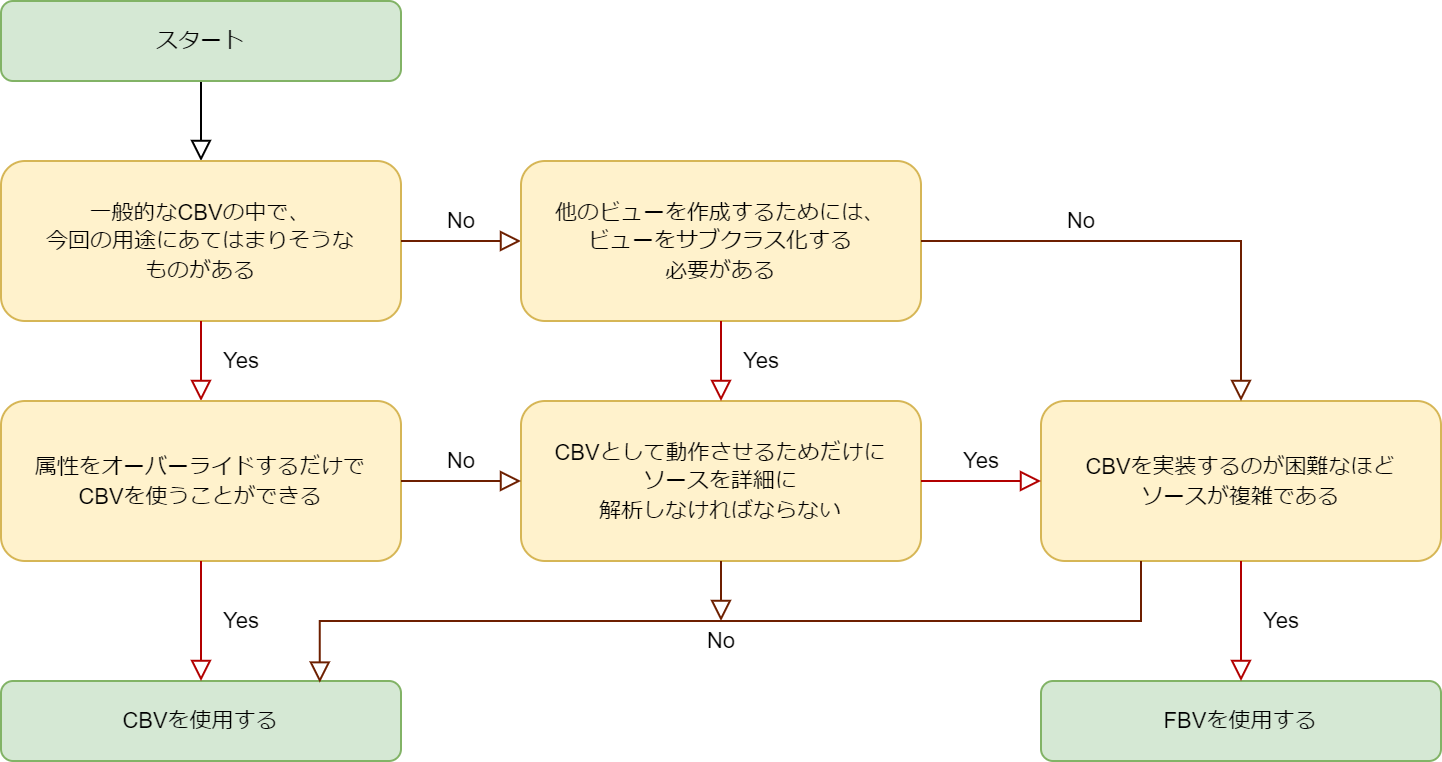

The diagram above was exported from draw.io. Its source (the exported page's mxGraphModel, read from the mxfile embedded in the PNG):
<mxGraphModel dx="970" dy="524" grid="1" gridSize="10" guides="1" tooltips="1" connect="1" arrows="1" fold="1" page="1" pageScale="1" pageWidth="827" pageHeight="1169" math="0" shadow="0">
  <root>
    <mxCell id="WIyWlLk6GJQsqaUBKTNV-0" />
    <mxCell id="WIyWlLk6GJQsqaUBKTNV-1" parent="WIyWlLk6GJQsqaUBKTNV-0" />
    <mxCell id="WIyWlLk6GJQsqaUBKTNV-2" value="" style="rounded=0;html=1;jettySize=auto;orthogonalLoop=1;fontSize=11;endArrow=block;endFill=0;endSize=8;strokeWidth=1;shadow=0;labelBackgroundColor=none;edgeStyle=orthogonalEdgeStyle;entryX=0.5;entryY=0;entryDx=0;entryDy=0;" parent="WIyWlLk6GJQsqaUBKTNV-1" source="WIyWlLk6GJQsqaUBKTNV-3" target="eZ-YM8IAsTjh4khf4w_3-0" edge="1">
      <mxGeometry relative="1" as="geometry">
        <mxPoint x="114" y="170" as="targetPoint" />
      </mxGeometry>
    </mxCell>
    <mxCell id="WIyWlLk6GJQsqaUBKTNV-3" value="&lt;font style=&quot;font-size: 11px&quot;&gt;スタート&lt;/font&gt;" style="rounded=1;whiteSpace=wrap;html=1;fontSize=12;glass=0;strokeWidth=1;shadow=0;fillColor=#d5e8d4;strokeColor=#82b366;" parent="WIyWlLk6GJQsqaUBKTNV-1" vertex="1">
      <mxGeometry x="54" y="80" width="200" height="40" as="geometry" />
    </mxCell>
    <mxCell id="eZ-YM8IAsTjh4khf4w_3-0" value="&lt;font style=&quot;font-size: 11px&quot;&gt;一般的なCBVの中で、&lt;br&gt;今回の用途にあてはまりそうな&lt;br&gt;ものがある&lt;/font&gt;" style="rounded=1;whiteSpace=wrap;html=1;fontSize=12;glass=0;strokeWidth=1;shadow=0;fillColor=#fff2cc;strokeColor=#d6b656;" vertex="1" parent="WIyWlLk6GJQsqaUBKTNV-1">
      <mxGeometry x="54" y="160" width="200" height="80" as="geometry" />
    </mxCell>
    <mxCell id="eZ-YM8IAsTjh4khf4w_3-10" value="Yes" style="rounded=0;html=1;jettySize=auto;orthogonalLoop=1;fontSize=11;endArrow=block;endFill=0;endSize=8;strokeWidth=1;shadow=0;labelBackgroundColor=none;edgeStyle=orthogonalEdgeStyle;exitX=0.5;exitY=1;exitDx=0;exitDy=0;entryX=0.5;entryY=0;entryDx=0;entryDy=0;fillColor=#e51400;strokeColor=#B20000;" edge="1" parent="WIyWlLk6GJQsqaUBKTNV-1" source="eZ-YM8IAsTjh4khf4w_3-0" target="eZ-YM8IAsTjh4khf4w_3-16">
      <mxGeometry y="20" relative="1" as="geometry">
        <mxPoint as="offset" />
        <mxPoint x="167" y="240" as="sourcePoint" />
        <mxPoint x="167" y="290" as="targetPoint" />
      </mxGeometry>
    </mxCell>
    <mxCell id="eZ-YM8IAsTjh4khf4w_3-11" value="No" style="edgeStyle=orthogonalEdgeStyle;rounded=0;html=1;jettySize=auto;orthogonalLoop=1;fontSize=11;endArrow=block;endFill=0;endSize=8;strokeWidth=1;shadow=0;labelBackgroundColor=none;exitX=1;exitY=0.5;exitDx=0;exitDy=0;entryX=0;entryY=0.5;entryDx=0;entryDy=0;fillColor=#a0522d;strokeColor=#6D1F00;" edge="1" parent="WIyWlLk6GJQsqaUBKTNV-1" source="eZ-YM8IAsTjh4khf4w_3-0" target="eZ-YM8IAsTjh4khf4w_3-20">
      <mxGeometry y="10" relative="1" as="geometry">
        <mxPoint as="offset" />
        <mxPoint x="254" y="200" as="sourcePoint" />
        <mxPoint x="304" y="200" as="targetPoint" />
      </mxGeometry>
    </mxCell>
    <mxCell id="eZ-YM8IAsTjh4khf4w_3-16" value="&lt;font style=&quot;font-size: 11px&quot;&gt;属性をオーバーライドするだけで&lt;br&gt;CBVを使うことができる&lt;/font&gt;" style="rounded=1;whiteSpace=wrap;html=1;fontSize=12;glass=0;strokeWidth=1;shadow=0;fillColor=#fff2cc;strokeColor=#d6b656;" vertex="1" parent="WIyWlLk6GJQsqaUBKTNV-1">
      <mxGeometry x="54" y="280" width="200" height="80" as="geometry" />
    </mxCell>
    <mxCell id="eZ-YM8IAsTjh4khf4w_3-17" value="&lt;font style=&quot;font-size: 11px&quot;&gt;CBVを使用する&lt;/font&gt;" style="rounded=1;whiteSpace=wrap;html=1;fontSize=12;glass=0;strokeWidth=1;shadow=0;fillColor=#d5e8d4;strokeColor=#82b366;" vertex="1" parent="WIyWlLk6GJQsqaUBKTNV-1">
      <mxGeometry x="54" y="420" width="200" height="40" as="geometry" />
    </mxCell>
    <mxCell id="eZ-YM8IAsTjh4khf4w_3-18" value="Yes" style="rounded=0;html=1;jettySize=auto;orthogonalLoop=1;fontSize=11;endArrow=block;endFill=0;endSize=8;strokeWidth=1;shadow=0;labelBackgroundColor=none;edgeStyle=orthogonalEdgeStyle;entryX=0.5;entryY=0;entryDx=0;entryDy=0;fillColor=#e51400;strokeColor=#B20000;" edge="1" parent="WIyWlLk6GJQsqaUBKTNV-1" target="eZ-YM8IAsTjh4khf4w_3-17">
      <mxGeometry y="20" relative="1" as="geometry">
        <mxPoint as="offset" />
        <mxPoint x="154" y="360" as="sourcePoint" />
        <mxPoint x="155" y="400" as="targetPoint" />
      </mxGeometry>
    </mxCell>
    <mxCell id="eZ-YM8IAsTjh4khf4w_3-20" value="&lt;font style=&quot;font-size: 11px&quot;&gt;他のビューを作成するためには、&lt;br&gt;ビューをサブクラス化する&lt;br&gt;必要がある&lt;br&gt;&lt;/font&gt;" style="rounded=1;whiteSpace=wrap;html=1;fontSize=12;glass=0;strokeWidth=1;shadow=0;fillColor=#fff2cc;strokeColor=#d6b656;" vertex="1" parent="WIyWlLk6GJQsqaUBKTNV-1">
      <mxGeometry x="314" y="160" width="200" height="80" as="geometry" />
    </mxCell>
    <mxCell id="eZ-YM8IAsTjh4khf4w_3-21" value="&lt;font style=&quot;font-size: 11px&quot;&gt;CBVとして動作させるためだけに&lt;br&gt;ソースを詳細に&lt;br&gt;解析しなければならない&lt;/font&gt;" style="rounded=1;whiteSpace=wrap;html=1;fontSize=12;glass=0;strokeWidth=1;shadow=0;fillColor=#fff2cc;strokeColor=#d6b656;" vertex="1" parent="WIyWlLk6GJQsqaUBKTNV-1">
      <mxGeometry x="314" y="280" width="200" height="80" as="geometry" />
    </mxCell>
    <mxCell id="eZ-YM8IAsTjh4khf4w_3-22" value="Yes" style="rounded=0;html=1;jettySize=auto;orthogonalLoop=1;fontSize=11;endArrow=block;endFill=0;endSize=8;strokeWidth=1;shadow=0;labelBackgroundColor=none;edgeStyle=orthogonalEdgeStyle;exitX=0.5;exitY=1;exitDx=0;exitDy=0;entryX=0.5;entryY=0;entryDx=0;entryDy=0;fillColor=#e51400;strokeColor=#B20000;" edge="1" parent="WIyWlLk6GJQsqaUBKTNV-1">
      <mxGeometry y="20" relative="1" as="geometry">
        <mxPoint as="offset" />
        <mxPoint x="414" y="240" as="sourcePoint" />
        <mxPoint x="414" y="280" as="targetPoint" />
      </mxGeometry>
    </mxCell>
    <mxCell id="eZ-YM8IAsTjh4khf4w_3-23" value="No" style="edgeStyle=orthogonalEdgeStyle;rounded=0;html=1;jettySize=auto;orthogonalLoop=1;fontSize=11;endArrow=block;endFill=0;endSize=8;strokeWidth=1;shadow=0;labelBackgroundColor=none;exitX=1;exitY=0.5;exitDx=0;exitDy=0;entryX=0;entryY=0.5;entryDx=0;entryDy=0;fillColor=#a0522d;strokeColor=#6D1F00;" edge="1" parent="WIyWlLk6GJQsqaUBKTNV-1">
      <mxGeometry y="10" relative="1" as="geometry">
        <mxPoint as="offset" />
        <mxPoint x="254" y="320" as="sourcePoint" />
        <mxPoint x="314" y="320" as="targetPoint" />
      </mxGeometry>
    </mxCell>
    <mxCell id="eZ-YM8IAsTjh4khf4w_3-24" value="&lt;font style=&quot;font-size: 11px&quot;&gt;&lt;font style=&quot;font-size: 11px&quot;&gt;CBV&lt;/font&gt;&lt;font style=&quot;font-size: 11px&quot;&gt;を実装するのが困難なほど&lt;br&gt;ソースが複雑である&lt;/font&gt;&lt;/font&gt;" style="rounded=1;whiteSpace=wrap;html=1;fontSize=12;glass=0;strokeWidth=1;shadow=0;fillColor=#fff2cc;strokeColor=#d6b656;" vertex="1" parent="WIyWlLk6GJQsqaUBKTNV-1">
      <mxGeometry x="574" y="280" width="200" height="80" as="geometry" />
    </mxCell>
    <mxCell id="eZ-YM8IAsTjh4khf4w_3-26" value="Yes" style="edgeStyle=orthogonalEdgeStyle;rounded=0;html=1;jettySize=auto;orthogonalLoop=1;fontSize=11;endArrow=block;endFill=0;endSize=8;strokeWidth=1;shadow=0;labelBackgroundColor=none;exitX=1;exitY=0.5;exitDx=0;exitDy=0;entryX=0;entryY=0.5;entryDx=0;entryDy=0;fillColor=#e51400;strokeColor=#B20000;" edge="1" parent="WIyWlLk6GJQsqaUBKTNV-1">
      <mxGeometry y="10" relative="1" as="geometry">
        <mxPoint as="offset" />
        <mxPoint x="514" y="320" as="sourcePoint" />
        <mxPoint x="574" y="320" as="targetPoint" />
      </mxGeometry>
    </mxCell>
    <mxCell id="eZ-YM8IAsTjh4khf4w_3-27" value="&lt;font style=&quot;font-size: 11px&quot;&gt;FBVを使用する&lt;/font&gt;" style="rounded=1;whiteSpace=wrap;html=1;fontSize=12;glass=0;strokeWidth=1;shadow=0;fillColor=#d5e8d4;strokeColor=#82b366;" vertex="1" parent="WIyWlLk6GJQsqaUBKTNV-1">
      <mxGeometry x="574" y="420" width="200" height="40" as="geometry" />
    </mxCell>
    <mxCell id="eZ-YM8IAsTjh4khf4w_3-28" value="Yes" style="rounded=0;html=1;jettySize=auto;orthogonalLoop=1;fontSize=11;endArrow=block;endFill=0;endSize=8;strokeWidth=1;shadow=0;labelBackgroundColor=none;edgeStyle=orthogonalEdgeStyle;exitX=0.5;exitY=1;exitDx=0;exitDy=0;entryX=0.5;entryY=0;entryDx=0;entryDy=0;fillColor=#e51400;strokeColor=#B20000;" edge="1" parent="WIyWlLk6GJQsqaUBKTNV-1" source="eZ-YM8IAsTjh4khf4w_3-24" target="eZ-YM8IAsTjh4khf4w_3-27">
      <mxGeometry y="20" relative="1" as="geometry">
        <mxPoint as="offset" />
        <mxPoint x="675" y="360" as="sourcePoint" />
        <mxPoint x="675" y="400" as="targetPoint" />
      </mxGeometry>
    </mxCell>
    <mxCell id="eZ-YM8IAsTjh4khf4w_3-29" value="No" style="edgeStyle=orthogonalEdgeStyle;rounded=0;html=1;jettySize=auto;orthogonalLoop=1;fontSize=11;endArrow=block;endFill=0;endSize=8;strokeWidth=1;shadow=0;labelBackgroundColor=none;exitX=0.25;exitY=1;exitDx=0;exitDy=0;entryX=0.797;entryY=0.02;entryDx=0;entryDy=0;entryPerimeter=0;fillColor=#a0522d;strokeColor=#6D1F00;" edge="1" parent="WIyWlLk6GJQsqaUBKTNV-1" source="eZ-YM8IAsTjh4khf4w_3-24" target="eZ-YM8IAsTjh4khf4w_3-17">
      <mxGeometry x="0.0183" y="10" relative="1" as="geometry">
        <mxPoint as="offset" />
        <mxPoint x="264" y="330" as="sourcePoint" />
        <mxPoint x="214" y="399" as="targetPoint" />
        <Array as="points">
          <mxPoint x="624" y="390" />
          <mxPoint x="213" y="390" />
        </Array>
      </mxGeometry>
    </mxCell>
    <mxCell id="eZ-YM8IAsTjh4khf4w_3-31" value="" style="rounded=0;html=1;jettySize=auto;orthogonalLoop=1;fontSize=11;endArrow=block;endFill=0;endSize=8;strokeWidth=1;shadow=0;labelBackgroundColor=none;edgeStyle=orthogonalEdgeStyle;fillColor=#a0522d;strokeColor=#6D1F00;" edge="1" parent="WIyWlLk6GJQsqaUBKTNV-1">
      <mxGeometry relative="1" as="geometry">
        <mxPoint x="414" y="360" as="sourcePoint" />
        <mxPoint x="414" y="390" as="targetPoint" />
      </mxGeometry>
    </mxCell>
    <mxCell id="eZ-YM8IAsTjh4khf4w_3-32" value="No" style="edgeStyle=orthogonalEdgeStyle;rounded=0;html=1;jettySize=auto;orthogonalLoop=1;fontSize=11;endArrow=block;endFill=0;endSize=8;strokeWidth=1;shadow=0;labelBackgroundColor=none;exitX=1;exitY=0.5;exitDx=0;exitDy=0;entryX=0.5;entryY=0;entryDx=0;entryDy=0;fillColor=#a0522d;strokeColor=#6D1F00;" edge="1" parent="WIyWlLk6GJQsqaUBKTNV-1" source="eZ-YM8IAsTjh4khf4w_3-20" target="eZ-YM8IAsTjh4khf4w_3-24">
      <mxGeometry x="-0.3333" y="10" relative="1" as="geometry">
        <mxPoint as="offset" />
        <mxPoint x="634" y="370" as="sourcePoint" />
        <mxPoint x="223.4000000000001" y="430.80000000000007" as="targetPoint" />
        <Array as="points">
          <mxPoint x="674" y="200" />
        </Array>
      </mxGeometry>
    </mxCell>
  </root>
</mxGraphModel>